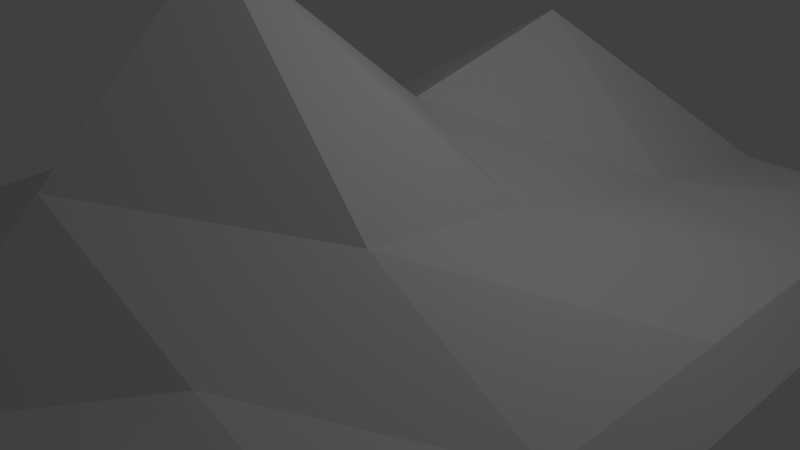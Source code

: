 # Source: dag1.blend  (saved by Blender 2.78.0; exported with 4.5.12 LTS)
import bpy
from mathutils import Matrix  # noqa: F401  (used for matrix-valued properties, if any)

bpy.ops.wm.read_factory_settings(use_empty=True)
scene = bpy.context.scene
scene.name = 'Scene'

# ---- collections
col_collection_1 = bpy.data.collections.new('Collection 1'); scene.collection.children.link(col_collection_1)

# ---- materials (node trees are filled in below, after node groups)
mat_material = bpy.data.materials.new('Material')
mat_material.alpha_threshold = 0.0
mat_material.use_transparent_shadow = False
mat_material.roughness = 0.5
mat_material.line_color = (0.0, 0.0, 0.0, 1.0)

# ---- material node trees

# ---- world
world_world = bpy.data.worlds.new('World'); scene.world = world_world
world_world.color = (0.05088, 0.05088, 0.05088)
world_world.use_sun_shadow = False
world_world.sun_shadow_jitter_overblur = 0.0
world_world.cycles.sampling_method = 'MANUAL'

# ---- cameras
cam_camera = bpy.data.cameras.new('Camera')
cam_camera.clip_end = 100.0
cam_camera.lens = 35.0
cam_camera.sensor_width = 32.0
cam_camera.sensor_height = 18.0
cam_camera.ortho_scale = 7.314
cam_camera.dof.focus_distance = 0.0
cam_camera.dof.aperture_fstop = 128.0

# ---- lights
light_lamp = bpy.data.lights.new('Lamp', 'POINT')
light_lamp.transmission_factor = 0.0
light_lamp.cutoff_distance = 30.0
light_lamp.energy = 100.0
light_lamp.shadow_buffer_clip_start = 1.001
light_lamp.shadow_soft_size = 0.1
light_lamp.shadow_maximum_resolution = 0.006
light_lamp.use_absolute_resolution = True

# ---- meshes
me_cube = bpy.data.meshes.new('Cube')
me_cube.from_pydata([(1.111, 1.116, -0.1506), (1.111, -1.107, -0.1506), (-1.111, -1.107, -0.1506), (-1.111, 1.116, -0.1506), (1.0, 1.0, 0.4047), (1.0, -1.0, 0.4047), (-1.0, -1.0, 0.4047), (-1.0, 1.0, 0.4047), (1.111, -0.3687, -0.1506), (-1.111, -0.3687, -0.1506), (1.0, -0.336, 0.4047), (-1.0, -0.336, 0.4047), (1.923e-07, 1.116, -0.1506), (-6.519e-09, -1.107, -0.1506), (2.387e-07, 1.0, 0.4047), (-5.362e-07, -1.0, 0.4047), (-2.382e-07, -0.336, 4.133), (-6.519e-09, -0.3687, -0.1506), (-1.111, 0.684, -0.1506), (-1.0, 0.6112, 0.4047), (1.111, 0.684, -0.1506), (1.0, 0.6112, 0.4047), (1.346e-07, 0.684, -0.1506), (9.988e-08, 0.6112, 2.593), (-0.5557, 1.116, -0.1506), (-0.5557, -1.107, -0.1506), (-0.5, 1.0, 0.4047), (-0.5, -1.0, 0.4047), (-0.5557, -0.3687, -0.1506), (-0.4005, -0.237, 1.635), (-0.5557, 0.684, -0.1506), (-0.4801, 0.6074, 0.6173), (0.5, -0.336, 1.61), (0.5557, 1.116, -0.1506), (0.5557, -1.107, -0.1506), (0.5, 1.0, 0.4047), (0.5, -1.0, 0.4047), (0.5557, -0.3687, -0.1506), (0.4831, 0.593, 0.6834), (0.5557, 0.684, -0.1506), (1.111, 0.1576, -0.1506), (1.0, 0.1376, 0.4047), (0.01048, 0.1368, 1.936), (-1.111, 0.1576, -0.1506), (-1.0, 0.1376, 0.4047), (6.403e-08, 0.1576, -0.1506), (-0.5557, 0.1576, -0.1506), (-0.4614, 0.09909, 0.9725), (0.4363, 0.1038, 1.129), (0.5557, 0.1576, -0.1506), (1.111, -0.7377, -0.1506), (1.0, -0.668, 0.4047), (-1.111, -0.7377, -0.1506), (-1.0, -0.668, 0.4047), (-0.01647, -0.6916, 2.051), (-6.519e-09, -0.7377, -0.1506), (-0.4502, -0.6185, 1.02), (-0.5557, -0.7377, -0.1506), (0.5557, -0.7377, -0.1506), (0.5, -0.668, 1.008)], [], [(57, 25, 2, 52), (56, 53, 6, 27), (50, 51, 5, 1), (25, 27, 6, 2), (18, 19, 7, 3), (26, 24, 3, 7), (52, 53, 11, 9), (40, 41, 10, 8), (47, 44, 11, 29), (46, 28, 9, 43), (49, 37, 17, 45), (48, 42, 16, 32), (35, 33, 12, 14), (34, 36, 15, 13), (59, 54, 15, 36), (58, 34, 13, 55), (35, 14, 23, 38), (33, 39, 22, 12), (24, 30, 18, 3), (26, 7, 19, 31), (0, 4, 21, 20), (43, 44, 19, 18), (14, 26, 31, 23), (12, 22, 30, 24), (45, 17, 28, 46), (42, 47, 29, 16), (14, 12, 24, 26), (13, 15, 27, 25), (54, 56, 27, 15), (55, 13, 25, 57), (0, 20, 39, 33), (4, 35, 38, 21), (50, 1, 34, 58), (51, 59, 36, 5), (1, 5, 36, 34), (4, 0, 33, 35), (41, 48, 32, 10), (40, 8, 37, 49), (20, 40, 49, 39), (21, 38, 48, 41), (23, 31, 47, 42), (22, 45, 46, 30), (9, 11, 44, 43), (38, 23, 42, 48), (39, 49, 45, 22), (30, 46, 43, 18), (31, 19, 44, 47), (20, 21, 41, 40), (10, 32, 59, 51), (8, 50, 58, 37), (17, 55, 57, 28), (16, 29, 56, 54), (37, 58, 55, 17), (32, 16, 54, 59), (2, 6, 53, 52), (8, 10, 51, 50), (29, 11, 53, 56), (28, 57, 52, 9)])
me_cube.materials.append(mat_material)
me_cube.use_remesh_preserve_volume = False
me_cube.use_remesh_preserve_attributes = False
me_cube.use_mirror_vertex_groups = False
me_cube.update()

# ---- objects
ob_cube = bpy.data.objects.new('Cube', me_cube)
ob_lamp = bpy.data.objects.new('Lamp', light_lamp)
ob_camera = bpy.data.objects.new('Camera', cam_camera)

# ---- transforms, parenting, visibility, modifiers, constraints
ob_cube.location = (0.0, 0.0, 0.0)
ob_cube.scale = (4.344, 5.683, 1.0)
ob_cube.lock_rotations_4d = False
ob_cube.empty_display_type = 'ARROWS'
ob_cube.lineart.crease_threshold = 0.0
ob_lamp.location = (4.076, 1.005, 5.904)
ob_lamp.rotation_euler = (0.6503, 0.05522, 1.866)
ob_lamp.lock_rotations_4d = False
ob_lamp.empty_display_type = 'ARROWS'
ob_lamp.color = (0.0, 0.0, 0.0, 0.0)
ob_lamp.lineart.crease_threshold = 0.0
ob_camera.location = (7.481, -6.508, 5.344)
ob_camera.rotation_euler = (1.109, 0.0, 0.8149)
ob_camera.lock_rotations_4d = False
ob_camera.empty_display_type = 'ARROWS'
ob_camera.color = (0.0, 0.0, 0.0, 0.0)
ob_camera.display_type = 'WIRE'
ob_camera.lineart.crease_threshold = 0.0

# ---- collection membership
col_collection_1.objects.link(ob_cube)
col_collection_1.objects.link(ob_lamp)
col_collection_1.objects.link(ob_camera)

# ---- scene / render settings (as saved in the file)
scene.camera = ob_camera
scene.frame_start = 1; scene.frame_end = 250; scene.frame_set(1)
scene.render.engine = 'BLENDER_EEVEE_NEXT'
scene.render.resolution_percentage = 50
scene.render.dither_intensity = 0.0
scene.cycles.use_denoising = False
scene.cycles.samples = 128
scene.cycles.sampling_pattern = 'TABULATED_SOBOL'
scene.cycles.light_sampling_threshold = 0.0
scene.cycles.use_adaptive_sampling = False
scene.cycles.use_light_tree = False
scene.cycles.blur_glossy = 0.0
scene.cycles.sample_clamp_indirect = 0.0
scene.view_settings.view_transform = 'Standard'
bpy.context.view_layer.update()
